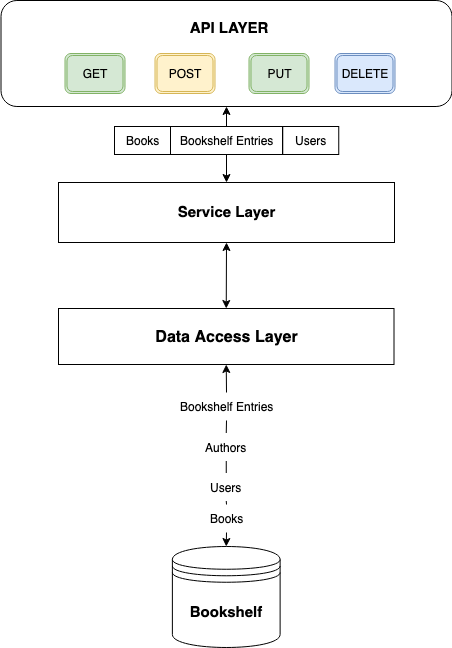

The diagram above was exported from draw.io. Its source (the exported page's mxGraphModel, read from the mxfile embedded in the PNG):
<mxGraphModel dx="931" dy="766" grid="1" gridSize="14" guides="1" tooltips="1" connect="1" arrows="1" fold="1" page="1" pageScale="1" pageWidth="827" pageHeight="1169" background="#ffffff" math="0" shadow="0">
  <root>
    <mxCell id="0" />
    <mxCell id="1" parent="0" />
    <mxCell id="i3fhh1MIZKLuyIvR_mEl-2" value="" style="rounded=1;whiteSpace=wrap;html=1;" parent="1" vertex="1">
      <mxGeometry x="166.5" y="112" width="451" height="106" as="geometry" />
    </mxCell>
    <mxCell id="i3fhh1MIZKLuyIvR_mEl-3" value="GET" style="shape=ext;double=1;rounded=1;whiteSpace=wrap;html=1;fillColor=#d5e8d4;strokeColor=#82b366;" parent="1" vertex="1">
      <mxGeometry x="230.5" y="165" width="60" height="40" as="geometry" />
    </mxCell>
    <mxCell id="i3fhh1MIZKLuyIvR_mEl-4" value="POST" style="shape=ext;double=1;rounded=1;whiteSpace=wrap;html=1;fillColor=#fff2cc;strokeColor=#d6b656;" parent="1" vertex="1">
      <mxGeometry x="320.5" y="165" width="60" height="40" as="geometry" />
    </mxCell>
    <mxCell id="i3fhh1MIZKLuyIvR_mEl-5" value="PUT" style="shape=ext;double=1;rounded=1;whiteSpace=wrap;html=1;fillColor=#d5e8d4;strokeColor=#82b366;" parent="1" vertex="1">
      <mxGeometry x="414.5" y="165" width="60" height="40" as="geometry" />
    </mxCell>
    <mxCell id="i3fhh1MIZKLuyIvR_mEl-6" value="DELETE" style="shape=ext;double=1;rounded=1;whiteSpace=wrap;html=1;fillColor=#dae8fc;strokeColor=#6c8ebf;" parent="1" vertex="1">
      <mxGeometry x="500.5" y="165" width="60" height="40" as="geometry" />
    </mxCell>
    <mxCell id="i3fhh1MIZKLuyIvR_mEl-9" value="&lt;div&gt;&lt;b&gt;API LAYER&lt;/b&gt;&lt;/div&gt;" style="rounded=0;whiteSpace=wrap;html=1;labelBackgroundColor=#FFFFFF;fontSize=15;dashed=1;dashPattern=1 2;strokeColor=none;" parent="1" vertex="1">
      <mxGeometry x="350" y="126" width="88" height="28" as="geometry" />
    </mxCell>
    <mxCell id="i3fhh1MIZKLuyIvR_mEl-10" value="&lt;b&gt;Service Layer&lt;br&gt;&lt;/b&gt;" style="rounded=0;whiteSpace=wrap;html=1;labelBackgroundColor=#FFFFFF;fontSize=15;" parent="1" vertex="1">
      <mxGeometry x="224" y="294" width="336" height="60" as="geometry" />
    </mxCell>
    <mxCell id="i3fhh1MIZKLuyIvR_mEl-12" value="" style="endArrow=classic;startArrow=none;html=1;rounded=0;fontSize=15;exitX=0.5;exitY=0;exitDx=0;exitDy=0;entryX=0.5;entryY=1;entryDx=0;entryDy=0;" parent="1" source="QoRrKIc8pDrfy9r0rtHq-4" target="i3fhh1MIZKLuyIvR_mEl-2" edge="1">
      <mxGeometry width="50" height="50" relative="1" as="geometry">
        <mxPoint x="392" y="238" as="sourcePoint" />
        <mxPoint x="378" y="210" as="targetPoint" />
      </mxGeometry>
    </mxCell>
    <mxCell id="i3fhh1MIZKLuyIvR_mEl-13" value="&lt;b&gt;&lt;font style=&quot;font-size: 15px;&quot;&gt;Bookshelf&lt;/font&gt;&lt;/b&gt;" style="shape=datastore;whiteSpace=wrap;html=1;" parent="1" vertex="1">
      <mxGeometry x="337.89" y="658" width="107.73" height="101" as="geometry" />
    </mxCell>
    <mxCell id="i3fhh1MIZKLuyIvR_mEl-14" value="&lt;font style=&quot;font-size: 16px;&quot;&gt;&lt;b&gt;Data Access Layer&lt;/b&gt;&lt;/font&gt;" style="rounded=0;whiteSpace=wrap;html=1;labelBackgroundColor=#FFFFFF;fontSize=15;" parent="1" vertex="1">
      <mxGeometry x="224" y="420" width="335.5" height="56" as="geometry" />
    </mxCell>
    <mxCell id="i3fhh1MIZKLuyIvR_mEl-15" value="" style="endArrow=classic;startArrow=none;html=1;rounded=0;fontSize=16;exitX=0.5;exitY=0;exitDx=0;exitDy=0;entryX=0.5;entryY=1;entryDx=0;entryDy=0;" parent="1" source="QoRrKIc8pDrfy9r0rtHq-2" target="i3fhh1MIZKLuyIvR_mEl-14" edge="1">
      <mxGeometry width="50" height="50" relative="1" as="geometry">
        <mxPoint x="546" y="372" as="sourcePoint" />
        <mxPoint x="406" y="490" as="targetPoint" />
      </mxGeometry>
    </mxCell>
    <mxCell id="i3fhh1MIZKLuyIvR_mEl-16" value="" style="endArrow=classic;startArrow=classic;html=1;rounded=0;fontSize=16;entryX=0.5;entryY=1;entryDx=0;entryDy=0;exitX=0.5;exitY=0;exitDx=0;exitDy=0;" parent="1" source="i3fhh1MIZKLuyIvR_mEl-14" target="i3fhh1MIZKLuyIvR_mEl-10" edge="1">
      <mxGeometry width="50" height="50" relative="1" as="geometry">
        <mxPoint x="546" y="372" as="sourcePoint" />
        <mxPoint x="596" y="322" as="targetPoint" />
      </mxGeometry>
    </mxCell>
    <mxCell id="QoRrKIc8pDrfy9r0rtHq-4" value="Bookshelf Entries" style="text;html=1;align=center;verticalAlign=middle;resizable=0;points=[];autosize=1;strokeColor=#000000;fillColor=none;" parent="1" vertex="1">
      <mxGeometry x="336" y="238" width="112" height="28" as="geometry" />
    </mxCell>
    <mxCell id="QoRrKIc8pDrfy9r0rtHq-5" value="" style="endArrow=none;startArrow=classic;html=1;rounded=0;fontSize=15;entryX=0.5;entryY=1;entryDx=0;entryDy=0;exitX=0.5;exitY=0;exitDx=0;exitDy=0;" parent="1" source="i3fhh1MIZKLuyIvR_mEl-10" target="QoRrKIc8pDrfy9r0rtHq-4" edge="1">
      <mxGeometry width="50" height="50" relative="1" as="geometry">
        <mxPoint x="392" y="280" as="sourcePoint" />
        <mxPoint x="392" y="218" as="targetPoint" />
      </mxGeometry>
    </mxCell>
    <mxCell id="QoRrKIc8pDrfy9r0rtHq-3" value="Books" style="text;html=1;align=center;verticalAlign=middle;resizable=0;points=[];autosize=1;strokeColor=none;fillColor=none;" parent="1" vertex="1">
      <mxGeometry x="364" y="616" width="56" height="28" as="geometry" />
    </mxCell>
    <mxCell id="QoRrKIc8pDrfy9r0rtHq-7" value="" style="endArrow=none;startArrow=classic;html=1;rounded=0;fontSize=16;exitX=0.5;exitY=0;exitDx=0;exitDy=0;entryX=0.5;entryY=1;entryDx=0;entryDy=0;" parent="1" source="i3fhh1MIZKLuyIvR_mEl-13" target="QoRrKIc8pDrfy9r0rtHq-3" edge="1">
      <mxGeometry width="50" height="50" relative="1" as="geometry">
        <mxPoint x="392.0049999999999" y="574" as="sourcePoint" />
        <mxPoint x="391.75" y="476" as="targetPoint" />
      </mxGeometry>
    </mxCell>
    <mxCell id="QoRrKIc8pDrfy9r0rtHq-1" value="&lt;div&gt;Users&lt;/div&gt;" style="text;html=1;align=center;verticalAlign=middle;resizable=0;points=[];autosize=1;strokeColor=none;fillColor=none;" parent="1" vertex="1">
      <mxGeometry x="363.75" y="584.5" width="56" height="28" as="geometry" />
    </mxCell>
    <mxCell id="QoRrKIc8pDrfy9r0rtHq-8" value="" style="endArrow=none;startArrow=none;html=1;rounded=0;fontSize=16;exitX=0.5;exitY=0;exitDx=0;exitDy=0;entryX=0.5;entryY=1;entryDx=0;entryDy=0;" parent="1" source="QoRrKIc8pDrfy9r0rtHq-3" target="QoRrKIc8pDrfy9r0rtHq-1" edge="1">
      <mxGeometry width="50" height="50" relative="1" as="geometry">
        <mxPoint x="392" y="571" as="sourcePoint" />
        <mxPoint x="391.75" y="476" as="targetPoint" />
      </mxGeometry>
    </mxCell>
    <mxCell id="QoRrKIc8pDrfy9r0rtHq-2" value="Bookshelf Entries" style="text;html=1;align=center;verticalAlign=middle;resizable=0;points=[];autosize=1;strokeColor=none;fillColor=none;" parent="1" vertex="1">
      <mxGeometry x="336" y="504" width="112" height="28" as="geometry" />
    </mxCell>
    <mxCell id="QoRrKIc8pDrfy9r0rtHq-9" value="" style="endArrow=none;startArrow=none;html=1;rounded=0;fontSize=16;exitX=0.5;exitY=0;exitDx=0;exitDy=0;entryX=0.5;entryY=1;entryDx=0;entryDy=0;" parent="1" source="QoRrKIc8pDrfy9r0rtHq-10" target="QoRrKIc8pDrfy9r0rtHq-2" edge="1">
      <mxGeometry width="50" height="50" relative="1" as="geometry">
        <mxPoint x="392" y="543" as="sourcePoint" />
        <mxPoint x="391.75" y="476" as="targetPoint" />
      </mxGeometry>
    </mxCell>
    <mxCell id="QoRrKIc8pDrfy9r0rtHq-10" value="&lt;div&gt;Authors&lt;/div&gt;" style="text;html=1;align=center;verticalAlign=middle;resizable=0;points=[];autosize=1;strokeColor=none;fillColor=none;" parent="1" vertex="1">
      <mxGeometry x="356.75" y="544.5" width="70" height="28" as="geometry" />
    </mxCell>
    <mxCell id="QoRrKIc8pDrfy9r0rtHq-11" value="" style="endArrow=none;startArrow=none;html=1;rounded=0;fontSize=16;exitX=0.5;exitY=0;exitDx=0;exitDy=0;entryX=0.5;entryY=1;entryDx=0;entryDy=0;" parent="1" source="QoRrKIc8pDrfy9r0rtHq-1" target="QoRrKIc8pDrfy9r0rtHq-10" edge="1">
      <mxGeometry width="50" height="50" relative="1" as="geometry">
        <mxPoint x="392" y="543" as="sourcePoint" />
        <mxPoint x="392" y="532" as="targetPoint" />
      </mxGeometry>
    </mxCell>
    <mxCell id="9PTRD0aArYrGznW0lgBc-1" value="&lt;div&gt;Users&lt;/div&gt;" style="text;html=1;align=center;verticalAlign=middle;resizable=0;points=[];autosize=1;strokeColor=#000000;fillColor=none;" vertex="1" parent="1">
      <mxGeometry x="448.25" y="238" width="56" height="28" as="geometry" />
    </mxCell>
    <mxCell id="9PTRD0aArYrGznW0lgBc-2" value="Books" style="text;html=1;align=center;verticalAlign=middle;resizable=0;points=[];autosize=1;strokeColor=#000000;fillColor=none;" vertex="1" parent="1">
      <mxGeometry x="280" y="238" width="56" height="28" as="geometry" />
    </mxCell>
  </root>
</mxGraphModel>